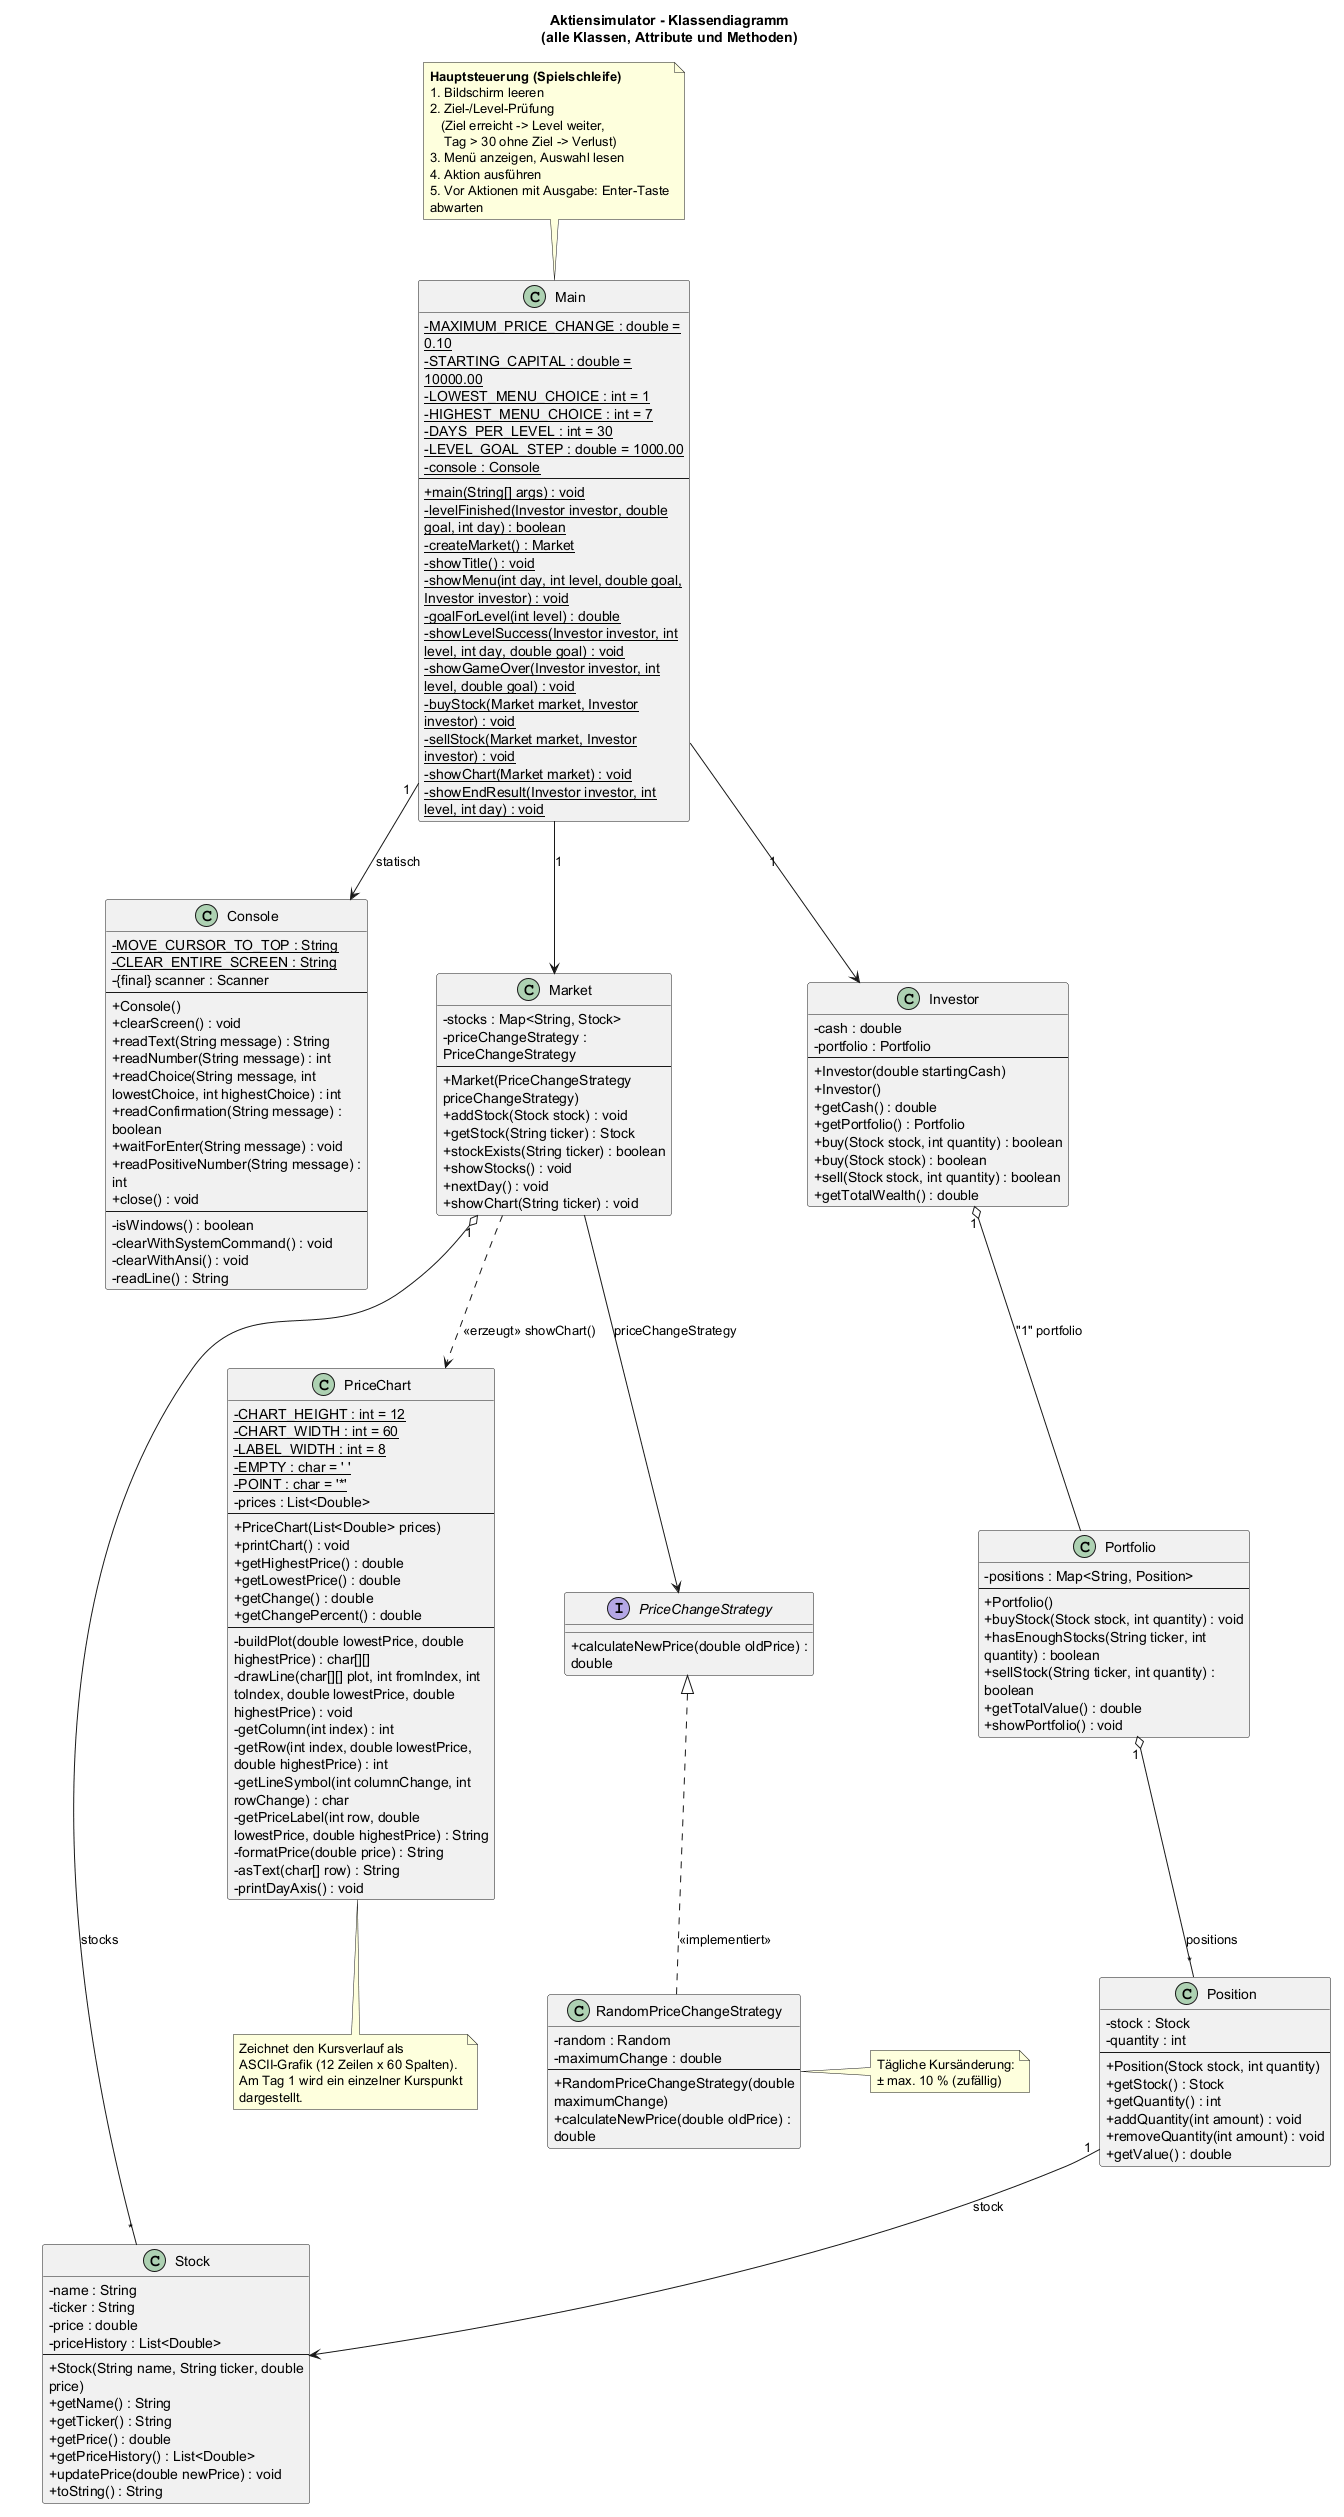

The diagram above was rendered by PlantUML. Its source (embedded in the PNG):
@startuml
' Aktiensimulator - Klassendiagramm
' Generiert aus den Quelldateien in Aktiensimulator/src
skinparam classAttributeIconSize 0
skinparam nodesep 70
skinparam ranksep 60
skinparam wrapWidth 260

title Aktiensimulator - Klassendiagramm\n(alle Klassen, Attribute und Methoden)

' ======================== Klassen ========================

class Main {
  - {static} MAXIMUM_PRICE_CHANGE : double = 0.10
  - {static} STARTING_CAPITAL : double = 10000.00
  - {static} LOWEST_MENU_CHOICE : int = 1
  - {static} HIGHEST_MENU_CHOICE : int = 7
  - {static} DAYS_PER_LEVEL : int = 30
  - {static} LEVEL_GOAL_STEP : double = 1000.00
  - {static} console : Console
  --
  + {static} main(String[] args) : void
  - {static} levelFinished(Investor investor, double goal, int day) : boolean
  - {static} createMarket() : Market
  - {static} showTitle() : void
  - {static} showMenu(int day, int level, double goal, Investor investor) : void
  - {static} goalForLevel(int level) : double
  - {static} showLevelSuccess(Investor investor, int level, int day, double goal) : void
  - {static} showGameOver(Investor investor, int level, double goal) : void
  - {static} buyStock(Market market, Investor investor) : void
  - {static} sellStock(Market market, Investor investor) : void
  - {static} showChart(Market market) : void
  - {static} showEndResult(Investor investor, int level, int day) : void
}

class Console {
  - {static} MOVE_CURSOR_TO_TOP : String
  - {static} CLEAR_ENTIRE_SCREEN : String
  - {final} scanner : Scanner
  --
  + Console()
  + clearScreen() : void
  + readText(String message) : String
  + readNumber(String message) : int
  + readChoice(String message, int lowestChoice, int highestChoice) : int
  + readConfirmation(String message) : boolean
  + waitForEnter(String message) : void
  + readPositiveNumber(String message) : int
  + close() : void
  --
  - isWindows() : boolean
  - clearWithSystemCommand() : void
  - clearWithAnsi() : void
  - readLine() : String
}

class Market {
  - stocks : Map<String, Stock>
  - priceChangeStrategy : PriceChangeStrategy
  --
  + Market(PriceChangeStrategy priceChangeStrategy)
  + addStock(Stock stock) : void
  + getStock(String ticker) : Stock
  + stockExists(String ticker) : boolean
  + showStocks() : void
  + nextDay() : void
  + showChart(String ticker) : void
}

class Stock {
  - name : String
  - ticker : String
  - price : double
  - priceHistory : List<Double>
  --
  + Stock(String name, String ticker, double price)
  + getName() : String
  + getTicker() : String
  + getPrice() : double
  + getPriceHistory() : List<Double>
  + updatePrice(double newPrice) : void
  + toString() : String
}

class Portfolio {
  - positions : Map<String, Position>
  --
  + Portfolio()
  + buyStock(Stock stock, int quantity) : void
  + hasEnoughStocks(String ticker, int quantity) : boolean
  + sellStock(String ticker, int quantity) : boolean
  + getTotalValue() : double
  + showPortfolio() : void
}

class Position {
  - stock : Stock
  - quantity : int
  --
  + Position(Stock stock, int quantity)
  + getStock() : Stock
  + getQuantity() : int
  + addQuantity(int amount) : void
  + removeQuantity(int amount) : void
  + getValue() : double
}

class Investor {
  - cash : double
  - portfolio : Portfolio
  --
  + Investor(double startingCash)
  + Investor()
  + getCash() : double
  + getPortfolio() : Portfolio
  + buy(Stock stock, int quantity) : boolean
  + buy(Stock stock) : boolean
  + sell(Stock stock, int quantity) : boolean
  + getTotalWealth() : double
}

class PriceChart {
  - {static} CHART_HEIGHT : int = 12
  - {static} CHART_WIDTH : int = 60
  - {static} LABEL_WIDTH : int = 8
  - {static} EMPTY : char = ' '
  - {static} POINT : char = '*'
  - prices : List<Double>
  --
  + PriceChart(List<Double> prices)
  + printChart() : void
  + getHighestPrice() : double
  + getLowestPrice() : double
  + getChange() : double
  + getChangePercent() : double
  --
  - buildPlot(double lowestPrice, double highestPrice) : char[][]
  - drawLine(char[][] plot, int fromIndex, int toIndex, double lowestPrice, double highestPrice) : void
  - getColumn(int index) : int
  - getRow(int index, double lowestPrice, double highestPrice) : int
  - getLineSymbol(int columnChange, int rowChange) : char
  - getPriceLabel(int row, double lowestPrice, double highestPrice) : String
  - formatPrice(double price) : String
  - asText(char[] row) : String
  - printDayAxis() : void
}

interface PriceChangeStrategy {
  + calculateNewPrice(double oldPrice) : double
}

class RandomPriceChangeStrategy {
  - random : Random
  - maximumChange : double
  --
  + RandomPriceChangeStrategy(double maximumChange)
  + calculateNewPrice(double oldPrice) : double
}

' ======================== Beziehungen ========================

Main --> Console : "1" (statisch)
Main --> Market : "1"
Main --> Investor : "1"

Market "1" o-- "*" Stock : stocks
Market --> PriceChangeStrategy : priceChangeStrategy
Market ..> PriceChart : <<erzeugt>> showChart()

Investor "1" o-- Portfolio : "1" portfolio
Portfolio "1" o-- "*" Position : positions
Position --> Stock : "1" stock

PriceChangeStrategy <|.. RandomPriceChangeStrategy : <<implementiert>>

' ======================== Notizen ========================

note top of Main
  **Hauptsteuerung (Spielschleife)**
  1. Bildschirm leeren
  2. Ziel-/Level-Prüfung
     (Ziel erreicht -> Level weiter,
      Tag > 30 ohne Ziel -> Verlust)
  3. Menü anzeigen, Auswahl lesen
  4. Aktion ausführen
  5. Vor Aktionen mit Ausgabe: Enter-Taste abwarten
end note

note bottom of PriceChart
  Zeichnet den Kursverlauf als
  ASCII-Grafik (12 Zeilen x 60 Spalten).
  Am Tag 1 wird ein einzelner Kurspunkt dargestellt.
end note

note right of RandomPriceChangeStrategy
  Tägliche Kursänderung:
  ± max. 10 % (zufällig)
end note

@enduml